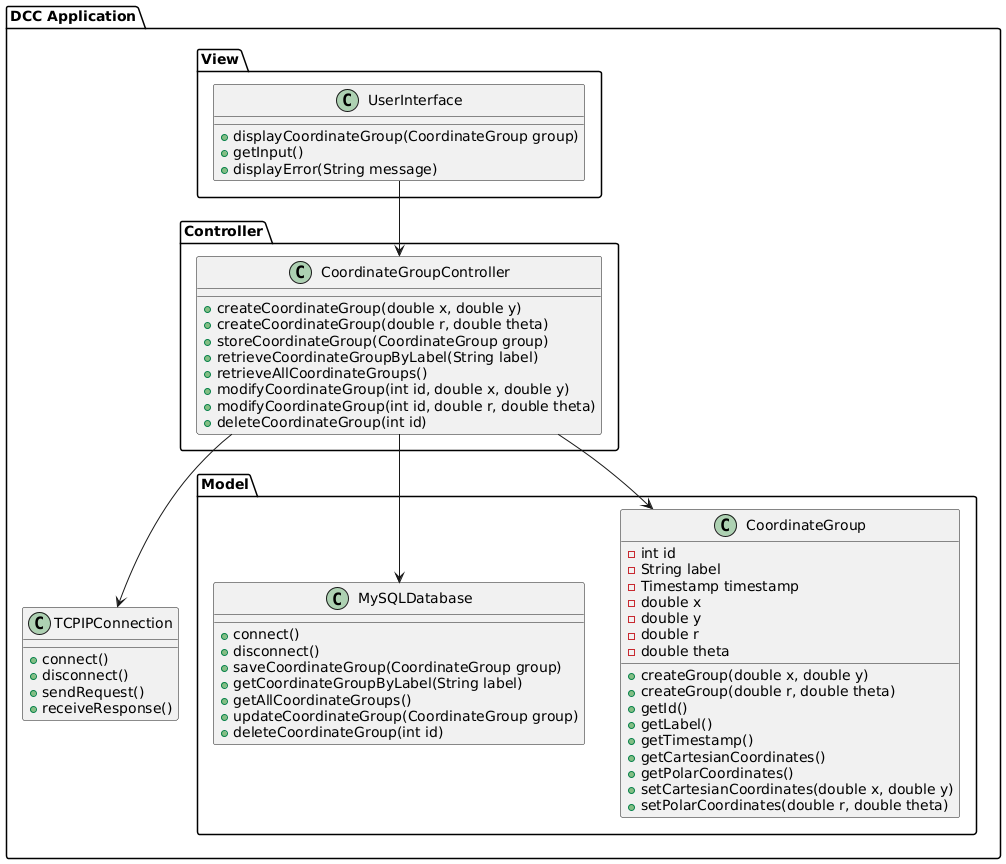

The diagram above was rendered by PlantUML. Its source (embedded in the PNG):
@startuml
package "DCC Application" {
    
    package Model {
        class CoordinateGroup {
            - int id
            - String label
            - Timestamp timestamp
            - double x
            - double y
            - double r
            - double theta
            + createGroup(double x, double y)
            + createGroup(double r, double theta)
            + getId()
            + getLabel()
            + getTimestamp()
            + getCartesianCoordinates()
            + getPolarCoordinates()
            + setCartesianCoordinates(double x, double y)
            + setPolarCoordinates(double r, double theta)
        }

        class MySQLDatabase {
            + connect()
            + disconnect()
            + saveCoordinateGroup(CoordinateGroup group)
            + getCoordinateGroupByLabel(String label)
            + getAllCoordinateGroups()
            + updateCoordinateGroup(CoordinateGroup group)
            + deleteCoordinateGroup(int id)
        }
    }

    package View {
        class UserInterface {
            + displayCoordinateGroup(CoordinateGroup group)
            + getInput()
            + displayError(String message)
        }
    }

    package Controller {
        class CoordinateGroupController {
            + createCoordinateGroup(double x, double y)
            + createCoordinateGroup(double r, double theta)
            + storeCoordinateGroup(CoordinateGroup group)
            + retrieveCoordinateGroupByLabel(String label)
            + retrieveAllCoordinateGroups()
            + modifyCoordinateGroup(int id, double x, double y)
            + modifyCoordinateGroup(int id, double r, double theta)
            + deleteCoordinateGroup(int id)
        }
    }

    class TCPIPConnection {
        + connect()
        + disconnect()
        + sendRequest()
        + receiveResponse()
    }

    CoordinateGroupController --> CoordinateGroup
    CoordinateGroupController --> MySQLDatabase
    UserInterface --> CoordinateGroupController
    CoordinateGroupController --> TCPIPConnection
}

@enduml